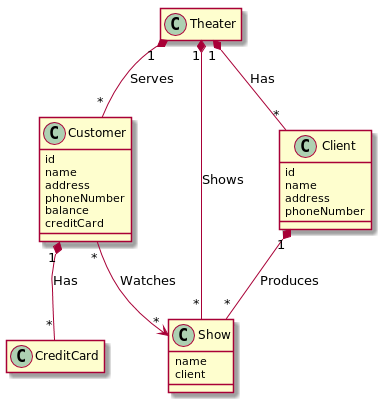

The diagram above was rendered by PlantUML. Its source (embedded in the PNG):
@startuml

skinparam classAttributeIconSize 0
hide empty members

class Theater {
}

class Customer {
    id
    name
    address
    phoneNumber
    balance
    creditCard
}

class Show {
    name
    client
}


class Client {
    id
    name
    address
    phoneNumber
}

class CreditCard {

}

Theater "1" *-- "*" Customer : Serves
Theater "1" *-- "*" Show : Shows
Theater "1" *-- "*" Client : Has
Client "1" *-- "*" Show : Produces
Customer "1" *-- "*" CreditCard : Has
Customer "*" --> "*" Show : Watches

@enduml